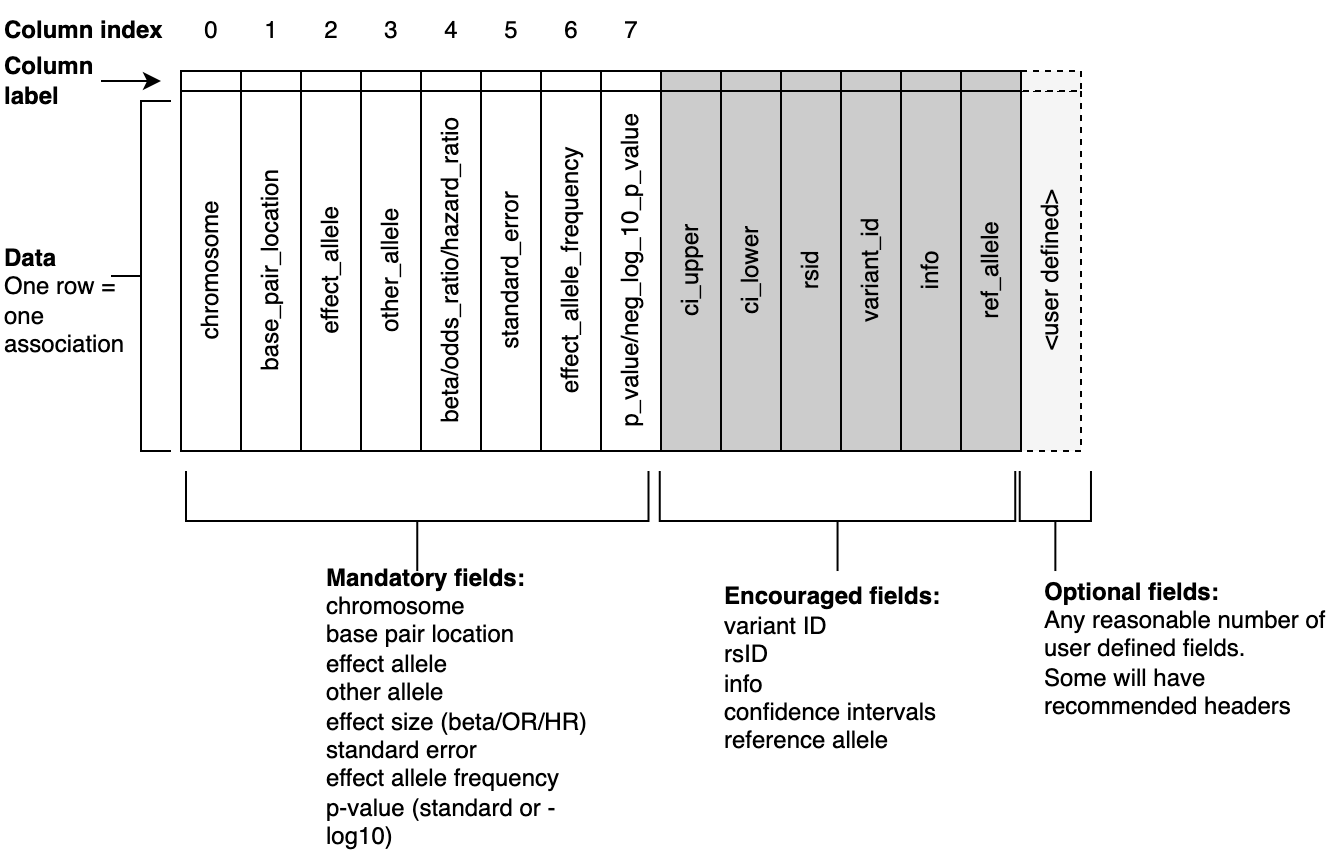

The diagram above was exported from draw.io. Its source (the exported page's mxGraphModel, read from the mxfile embedded in the PNG):
<mxGraphModel dx="2901" dy="1135" grid="1" gridSize="10" guides="1" tooltips="1" connect="1" arrows="1" fold="1" page="1" pageScale="1" pageWidth="827" pageHeight="1169" math="0" shadow="0">
  <root>
    <mxCell id="0" />
    <mxCell id="1" parent="0" />
    <mxCell id="2" value="chromosome" style="rounded=0;whiteSpace=wrap;html=1;horizontal=0;fontColor=#000000;strokeColor=#000000;" vertex="1" parent="1">
      <mxGeometry x="120" y="1770" width="30" height="180" as="geometry" />
    </mxCell>
    <mxCell id="3" value="base_pair_location" style="rounded=0;whiteSpace=wrap;html=1;horizontal=0;fontColor=#000000;strokeColor=#000000;" vertex="1" parent="1">
      <mxGeometry x="150" y="1770" width="30" height="180" as="geometry" />
    </mxCell>
    <mxCell id="4" value="" style="rounded=0;whiteSpace=wrap;html=1;fontColor=#000000;strokeColor=#000000;" vertex="1" parent="1">
      <mxGeometry x="120" y="1760" width="30" height="10" as="geometry" />
    </mxCell>
    <mxCell id="5" value="" style="rounded=0;whiteSpace=wrap;html=1;fontColor=#000000;strokeColor=#000000;" vertex="1" parent="1">
      <mxGeometry x="150" y="1760" width="30" height="10" as="geometry" />
    </mxCell>
    <mxCell id="6" value="effect_allele" style="rounded=0;whiteSpace=wrap;html=1;horizontal=0;fontColor=#000000;strokeColor=#000000;" vertex="1" parent="1">
      <mxGeometry x="180" y="1770" width="30" height="180" as="geometry" />
    </mxCell>
    <mxCell id="7" value="other_allele" style="rounded=0;whiteSpace=wrap;html=1;horizontal=0;fontColor=#000000;strokeColor=#000000;" vertex="1" parent="1">
      <mxGeometry x="210" y="1770" width="30" height="180" as="geometry" />
    </mxCell>
    <mxCell id="8" value="" style="rounded=0;whiteSpace=wrap;html=1;fontColor=#000000;strokeColor=#000000;" vertex="1" parent="1">
      <mxGeometry x="180" y="1760" width="30" height="10" as="geometry" />
    </mxCell>
    <mxCell id="9" value="" style="rounded=0;whiteSpace=wrap;html=1;fontColor=#000000;strokeColor=#000000;" vertex="1" parent="1">
      <mxGeometry x="210" y="1760" width="30" height="10" as="geometry" />
    </mxCell>
    <mxCell id="10" value="beta/odds_ratio/hazard_ratio" style="rounded=0;whiteSpace=wrap;html=1;horizontal=0;fontColor=#000000;strokeColor=#000000;" vertex="1" parent="1">
      <mxGeometry x="240" y="1770" width="30" height="180" as="geometry" />
    </mxCell>
    <mxCell id="11" value="standard_error" style="rounded=0;whiteSpace=wrap;html=1;horizontal=0;fontColor=#000000;strokeColor=#000000;" vertex="1" parent="1">
      <mxGeometry x="270" y="1770" width="30" height="180" as="geometry" />
    </mxCell>
    <mxCell id="12" value="" style="rounded=0;whiteSpace=wrap;html=1;fontColor=#000000;strokeColor=#000000;" vertex="1" parent="1">
      <mxGeometry x="240" y="1760" width="30" height="10" as="geometry" />
    </mxCell>
    <mxCell id="13" value="" style="rounded=0;whiteSpace=wrap;html=1;fontColor=#000000;strokeColor=#000000;" vertex="1" parent="1">
      <mxGeometry x="270" y="1760" width="30" height="10" as="geometry" />
    </mxCell>
    <mxCell id="14" value="effect_allele_frequency" style="rounded=0;whiteSpace=wrap;html=1;horizontal=0;fontColor=#000000;strokeColor=#000000;" vertex="1" parent="1">
      <mxGeometry x="300" y="1770" width="30" height="180" as="geometry" />
    </mxCell>
    <mxCell id="15" value="p_value/neg_log_10_p_value" style="rounded=0;whiteSpace=wrap;html=1;horizontal=0;fontColor=#000000;strokeColor=#000000;" vertex="1" parent="1">
      <mxGeometry x="330" y="1770" width="30" height="180" as="geometry" />
    </mxCell>
    <mxCell id="16" value="" style="rounded=0;whiteSpace=wrap;html=1;fontColor=#000000;strokeColor=#000000;" vertex="1" parent="1">
      <mxGeometry x="300" y="1760" width="30" height="10" as="geometry" />
    </mxCell>
    <mxCell id="17" value="" style="rounded=0;whiteSpace=wrap;html=1;fontColor=#000000;strokeColor=#000000;" vertex="1" parent="1">
      <mxGeometry x="330" y="1760" width="30" height="10" as="geometry" />
    </mxCell>
    <mxCell id="18" value="variant_id" style="rounded=0;whiteSpace=wrap;html=1;horizontal=0;fillColor=#CCCCCC;fontColor=#000000;strokeColor=#000000;" vertex="1" parent="1">
      <mxGeometry x="450" y="1770" width="30" height="180" as="geometry" />
    </mxCell>
    <mxCell id="19" value="" style="rounded=0;whiteSpace=wrap;html=1;fillColor=#CCCCCC;fontColor=#000000;strokeColor=#000000;" vertex="1" parent="1">
      <mxGeometry x="360" y="1760" width="30" height="10" as="geometry" />
    </mxCell>
    <mxCell id="20" value="rsid" style="rounded=0;whiteSpace=wrap;html=1;horizontal=0;strokeColor=#000000;fontColor=#000000;fillColor=#CCCCCC;" vertex="1" parent="1">
      <mxGeometry x="420" y="1770" width="30" height="180" as="geometry" />
    </mxCell>
    <mxCell id="21" value="" style="rounded=0;whiteSpace=wrap;html=1;strokeColor=#000000;fontColor=#000000;fillColor=#CCCCCC;" vertex="1" parent="1">
      <mxGeometry x="390" y="1760" width="30" height="10" as="geometry" />
    </mxCell>
    <mxCell id="22" value="info" style="rounded=0;whiteSpace=wrap;html=1;horizontal=0;strokeColor=#000000;fontColor=#000000;fillColor=#CCCCCC;" vertex="1" parent="1">
      <mxGeometry x="480" y="1770" width="30" height="180" as="geometry" />
    </mxCell>
    <mxCell id="23" value="" style="rounded=0;whiteSpace=wrap;html=1;strokeColor=#000000;fontColor=#000000;fillColor=#CCCCCC;" vertex="1" parent="1">
      <mxGeometry x="420" y="1760" width="30" height="10" as="geometry" />
    </mxCell>
    <mxCell id="24" value="ci_upper" style="rounded=0;whiteSpace=wrap;html=1;horizontal=0;strokeColor=#000000;fontColor=#000000;fillColor=#CCCCCC;" vertex="1" parent="1">
      <mxGeometry x="360" y="1770" width="30" height="180" as="geometry" />
    </mxCell>
    <mxCell id="25" value="" style="rounded=0;whiteSpace=wrap;html=1;strokeColor=#000000;fontColor=#000000;fillColor=#CCCCCC;" vertex="1" parent="1">
      <mxGeometry x="450" y="1760" width="30" height="10" as="geometry" />
    </mxCell>
    <mxCell id="26" value="ci_lower" style="rounded=0;whiteSpace=wrap;html=1;horizontal=0;strokeColor=#000000;fontColor=#000000;fillColor=#CCCCCC;" vertex="1" parent="1">
      <mxGeometry x="390" y="1770" width="30" height="180" as="geometry" />
    </mxCell>
    <mxCell id="27" value="" style="rounded=0;whiteSpace=wrap;html=1;strokeColor=#000000;fontColor=#000000;fillColor=#CCCCCC;" vertex="1" parent="1">
      <mxGeometry x="480" y="1760" width="30" height="10" as="geometry" />
    </mxCell>
    <mxCell id="28" value="&amp;lt;user defined&amp;gt;" style="rounded=0;whiteSpace=wrap;html=1;horizontal=0;strokeColor=#000000;fontColor=#000000;fillColor=#f5f5f5;dashed=1;" vertex="1" parent="1">
      <mxGeometry x="540" y="1770" width="30" height="180" as="geometry" />
    </mxCell>
    <mxCell id="29" value="" style="rounded=0;whiteSpace=wrap;html=1;strokeColor=#000000;fontColor=#000000;fillColor=#f5f5f5;dashed=1;" vertex="1" parent="1">
      <mxGeometry x="540" y="1760" width="30" height="10" as="geometry" />
    </mxCell>
    <mxCell id="30" value="" style="strokeWidth=1;html=1;shape=mxgraph.flowchart.annotation_2;align=left;labelPosition=right;pointerEvents=1;rotation=-90;" vertex="1" parent="1">
      <mxGeometry x="213.13" y="1869.38" width="50" height="231.25" as="geometry" />
    </mxCell>
    <mxCell id="31" value="" style="strokeWidth=1;html=1;shape=mxgraph.flowchart.annotation_2;align=left;labelPosition=right;pointerEvents=1;rotation=-90;" vertex="1" parent="1">
      <mxGeometry x="423.28" y="1896.1" width="50" height="177.81" as="geometry" />
    </mxCell>
    <mxCell id="32" value="" style="strokeWidth=1;html=1;shape=mxgraph.flowchart.annotation_2;align=left;labelPosition=right;pointerEvents=1;rotation=-90;" vertex="1" parent="1">
      <mxGeometry x="532.1800000000001" y="1967.2" width="50" height="35.62" as="geometry" />
    </mxCell>
    <mxCell id="33" value="&lt;b&gt;Mandatory fields:&lt;br&gt;&lt;/b&gt;chromosome&lt;br&gt;base pair location&lt;br&gt;effect allele&lt;br&gt;other allele&lt;br&gt;effect size (beta/OR/HR)&lt;br&gt;standard error&lt;br&gt;effect allele frequency&lt;br&gt;p-value (standard or -log10)" style="text;html=1;strokeColor=none;fillColor=none;align=left;verticalAlign=middle;whiteSpace=wrap;rounded=0;" vertex="1" parent="1">
      <mxGeometry x="191" y="2062.63" width="150" height="30" as="geometry" />
    </mxCell>
    <mxCell id="34" value="&lt;b&gt;Encouraged fields:&lt;br&gt;&lt;/b&gt;variant ID&lt;br&gt;rsID&lt;br&gt;info&lt;br&gt;confidence intervals&lt;br&gt;reference allele" style="text;html=1;strokeColor=none;fillColor=none;align=left;verticalAlign=middle;whiteSpace=wrap;rounded=0;" vertex="1" parent="1">
      <mxGeometry x="390" y="2043.91" width="150" height="30" as="geometry" />
    </mxCell>
    <mxCell id="35" value="&lt;b&gt;Optional fields:&lt;/b&gt;&lt;br&gt;Any reasonable number of user defined fields.&lt;br&gt;Some will have recommended headers" style="text;html=1;strokeColor=none;fillColor=none;align=left;verticalAlign=middle;whiteSpace=wrap;rounded=0;" vertex="1" parent="1">
      <mxGeometry x="550" y="2033.63" width="150" height="30" as="geometry" />
    </mxCell>
    <mxCell id="36" value="" style="edgeStyle=orthogonalEdgeStyle;rounded=0;orthogonalLoop=1;jettySize=auto;html=1;fontColor=#000000;strokeColor=#000000;" edge="1" source="37" parent="1">
      <mxGeometry relative="1" as="geometry">
        <mxPoint x="110" y="1765" as="targetPoint" />
      </mxGeometry>
    </mxCell>
    <mxCell id="37" value="&lt;b&gt;Column label&lt;/b&gt;" style="text;html=1;strokeColor=none;fillColor=none;align=left;verticalAlign=middle;whiteSpace=wrap;rounded=0;" vertex="1" parent="1">
      <mxGeometry x="30" y="1750" width="50" height="30" as="geometry" />
    </mxCell>
    <mxCell id="38" value="&lt;b&gt;Data&lt;/b&gt;&lt;br&gt;One row = one association" style="text;html=1;strokeColor=none;fillColor=none;align=left;verticalAlign=middle;whiteSpace=wrap;rounded=0;" vertex="1" parent="1">
      <mxGeometry x="30" y="1860" width="60" height="30" as="geometry" />
    </mxCell>
    <mxCell id="39" value="" style="strokeWidth=1;html=1;shape=mxgraph.flowchart.annotation_2;align=left;labelPosition=right;pointerEvents=1;rotation=0;fontColor=#000000;strokeColor=#000000;" vertex="1" parent="1">
      <mxGeometry x="85" y="1775" width="30" height="175" as="geometry" />
    </mxCell>
    <mxCell id="40" value="&lt;b&gt;Column index&lt;/b&gt;" style="text;html=1;strokeColor=none;fillColor=none;align=left;verticalAlign=middle;whiteSpace=wrap;rounded=0;" vertex="1" parent="1">
      <mxGeometry x="30" y="1725" width="90" height="30" as="geometry" />
    </mxCell>
    <mxCell id="41" value="0" style="text;html=1;align=center;verticalAlign=middle;resizable=0;points=[];autosize=1;strokeColor=none;fillColor=none;fontColor=#000000;" vertex="1" parent="1">
      <mxGeometry x="125" y="1730" width="20" height="20" as="geometry" />
    </mxCell>
    <mxCell id="42" value="1" style="text;html=1;align=center;verticalAlign=middle;resizable=0;points=[];autosize=1;strokeColor=none;fillColor=none;fontColor=#000000;" vertex="1" parent="1">
      <mxGeometry x="155" y="1730" width="20" height="20" as="geometry" />
    </mxCell>
    <mxCell id="43" value="2" style="text;html=1;align=center;verticalAlign=middle;resizable=0;points=[];autosize=1;strokeColor=none;fillColor=none;fontColor=#000000;" vertex="1" parent="1">
      <mxGeometry x="185" y="1730" width="20" height="20" as="geometry" />
    </mxCell>
    <mxCell id="44" value="3" style="text;html=1;align=center;verticalAlign=middle;resizable=0;points=[];autosize=1;strokeColor=none;fillColor=none;fontColor=#000000;" vertex="1" parent="1">
      <mxGeometry x="215" y="1730" width="20" height="20" as="geometry" />
    </mxCell>
    <mxCell id="45" value="4&lt;span style=&quot;font-family: monospace; font-size: 0px;&quot;&gt;%3CmxGraphModel%3E%3Croot%3E%3CmxCell%20id%3D%220%22%2F%3E%3CmxCell%20id%3D%221%22%20parent%3D%220%22%2F%3E%3CmxCell%20id%3D%222%22%20value%3D%220%22%20style%3D%22text%3Bhtml%3D1%3Balign%3Dcenter%3BverticalAlign%3Dmiddle%3Bresizable%3D0%3Bpoints%3D%5B%5D%3Bautosize%3D1%3BstrokeColor%3Dnone%3BfillColor%3Dnone%3B%22%20vertex%3D%221%22%20parent%3D%221%22%3E%3CmxGeometry%20x%3D%22125%22%20y%3D%221730%22%20width%3D%2220%22%20height%3D%2220%22%20as%3D%22geometry%22%2F%3E%3C%2FmxCell%3E%3C%2Froot%3E%3C%2FmxGraphModel%3E&lt;/span&gt;" style="text;html=1;align=center;verticalAlign=middle;resizable=0;points=[];autosize=1;strokeColor=none;fillColor=none;fontColor=#000000;" vertex="1" parent="1">
      <mxGeometry x="245" y="1730" width="20" height="20" as="geometry" />
    </mxCell>
    <mxCell id="46" value="5" style="text;html=1;align=center;verticalAlign=middle;resizable=0;points=[];autosize=1;strokeColor=none;fillColor=none;fontColor=#000000;" vertex="1" parent="1">
      <mxGeometry x="275" y="1730" width="20" height="20" as="geometry" />
    </mxCell>
    <mxCell id="47" value="6" style="text;html=1;align=center;verticalAlign=middle;resizable=0;points=[];autosize=1;strokeColor=none;fillColor=none;fontColor=#000000;" vertex="1" parent="1">
      <mxGeometry x="305" y="1730" width="20" height="20" as="geometry" />
    </mxCell>
    <mxCell id="48" value="7" style="text;html=1;align=center;verticalAlign=middle;resizable=0;points=[];autosize=1;strokeColor=none;fillColor=none;fontColor=#000000;" vertex="1" parent="1">
      <mxGeometry x="335" y="1730" width="20" height="20" as="geometry" />
    </mxCell>
    <mxCell id="49" value="ref_allele" style="rounded=0;whiteSpace=wrap;html=1;horizontal=0;strokeColor=#000000;fontColor=#000000;fillColor=#CCCCCC;" vertex="1" parent="1">
      <mxGeometry x="510" y="1770" width="30" height="180" as="geometry" />
    </mxCell>
    <mxCell id="50" value="" style="rounded=0;whiteSpace=wrap;html=1;strokeColor=#000000;fontColor=#000000;fillColor=#CCCCCC;" vertex="1" parent="1">
      <mxGeometry x="510" y="1760" width="30" height="10" as="geometry" />
    </mxCell>
  </root>
</mxGraphModel>